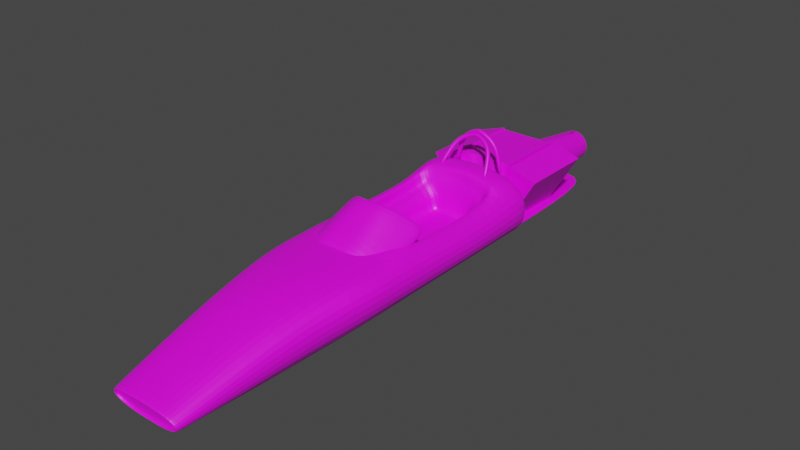 # Source: retro_openwheeler.blend  (saved by Blender 3.4.6; exported with 4.5.12 LTS)
import bpy
from mathutils import Matrix  # noqa: F401  (used for matrix-valued properties, if any)

bpy.ops.wm.read_factory_settings(use_empty=True)
scene = bpy.context.scene
scene.name = 'Scene'

# ---- collections
col_collection = bpy.data.collections.new('Collection'); scene.collection.children.link(col_collection)

# ---- images (referenced by path relative to the original .blend; pixels are not part of the script)
import os
ASSET_DIR = os.environ.get("B2B_ASSET_DIR", "")  # directory of the original .blend (textures are referenced by path, not embedded)
HERE = os.path.dirname(os.path.abspath(__file__))  # packed textures are extracted next to this script under _unpacked/

def load_image(name, relpath, width, height, colorspace="sRGB"):
    """Load a texture the original file referenced (path relative to the .blend, or extracted next to this script)."""
    p = next((c for c in (os.path.join(HERE, relpath), os.path.join(ASSET_DIR, relpath)) if relpath and os.path.exists(c)), "")
    if p:
        img = bpy.data.images.load(p, check_existing=True)
        img.name = name
    else:  # same state as the original file: an image datablock whose file is absent (Cycles renders it pink)
        img = bpy.data.images.new(name, width, height)
        img.source = "FILE"
        img.filepath = "//" + (relpath or name)
    img.colorspace_settings.name = colorspace
    return img
img_colorpalette8x8_png = load_image('colorpalette8x8.png', 'colorpalette8x8.png', 1024, 1024, 'sRGB')

# ---- materials (node trees are filled in below, after node groups)
mat_carbasenaterial = bpy.data.materials.new('CarBaseNaterial')
mat_carbasenaterial.use_transparent_shadow = False

# ---- node groups
ng_auto_smooth = bpy.data.node_groups.new('Auto Smooth', 'GeometryNodeTree')
_s = ng_auto_smooth.interface.new_socket(name='Geometry', in_out='OUTPUT', socket_type='NodeSocketGeometry')
_s = ng_auto_smooth.interface.new_socket(name='Geometry', in_out='INPUT', socket_type='NodeSocketGeometry')
_s = ng_auto_smooth.interface.new_socket(name='Angle', in_out='INPUT', socket_type='NodeSocketFloat')
_s.subtype = 'ANGLE'
_s.min_value = 0.0
_s.max_value = 3.142
ng_auto_smooth.is_modifier = True
_N = ng_auto_smooth.nodes; _L = ng_auto_smooth.links
n0 = _N.new('NodeGroupOutput'); n0.name = 'Group Output'; n0.location = (480, -100)
n1 = _N.new('NodeGroupInput'); n1.name = 'Group Input'; n1.location = (-420, -300)
n2 = _N.new('NodeGroupInput'); n2.name = 'Group Input.001'; n2.location = (-60, -100)
n3 = _N.new('GeometryNodeSetShadeSmooth'); n3.name = 'Set Shade Smooth'; n3.location = (120, -100)
n3.domain = 'EDGE'
n4 = _N.new('GeometryNodeSetShadeSmooth'); n4.name = 'Set Shade Smooth.001'; n4.location = (300, -100)
n5 = _N.new('GeometryNodeInputMeshEdgeAngle'); n5.name = 'Edge Angle'; n5.location = (-420, -220)
n6 = _N.new('GeometryNodeInputEdgeSmooth'); n6.name = 'Is Edge Smooth'; n6.location = (-60, -160)
n7 = _N.new('GeometryNodeInputShadeSmooth'); n7.name = 'Is Face Smooth'; n7.location = (-240, -340)
n8 = _N.new('FunctionNodeBooleanMath'); n8.name = 'Boolean Math'; n8.location = (-60, -220)
n9 = _N.new('FunctionNodeCompare'); n9.name = 'Compare'; n9.location = (-240, -180)
n9.operation = 'LESS_EQUAL'
_L.new(n5.outputs[0], n9.inputs[0])
_L.new(n4.outputs[0], n0.inputs[0])
_L.new(n1.outputs[1], n9.inputs[1])
_L.new(n9.outputs[0], n8.inputs[0])
_L.new(n7.outputs[0], n8.inputs[1])
_L.new(n2.outputs[0], n3.inputs[0])
_L.new(n6.outputs[0], n3.inputs[1])
_L.new(n3.outputs[0], n4.inputs[0])
_L.new(n8.outputs[0], n3.inputs[2])
n0.is_active_output = True

# ---- material node trees
mat_carbasenaterial.use_nodes = True; mat_carbasenaterial.node_tree.nodes.clear()
_N = mat_carbasenaterial.node_tree.nodes; _L = mat_carbasenaterial.node_tree.links
n0 = _N.new('ShaderNodeBsdfPrincipled'); n0.name = 'Principled BSDF'; n0.location = (10, 300)
n0.distribution = 'GGX'
n0.subsurface_method = 'BURLEY'
n0.inputs[3].default_value = 1.45
n0.inputs[27].default_value = (0.0, 0.0, 0.0, 1.0)
n0.inputs[28].default_value = 1.0
n1 = _N.new('ShaderNodeOutputMaterial'); n1.name = 'Material Output'; n1.location = (300, 300)
n2 = _N.new('ShaderNodeTexImage'); n2.name = 'Image Texture'; n2.location = (-441, 203)
n2.image = img_colorpalette8x8_png
n2.interpolation = 'Closest'
_L.new(n0.outputs[0], n1.inputs[0])
_L.new(n2.outputs[0], n0.inputs[0])
n1.is_active_output = True

# ---- world
world_world = bpy.data.worlds.new('World'); scene.world = world_world
world_world.use_nodes = True; world_world.node_tree.nodes.clear()
_N = world_world.node_tree.nodes; _L = world_world.node_tree.links
n0 = _N.new('ShaderNodeOutputWorld'); n0.name = 'World Output'; n0.location = (300, 300)
n1 = _N.new('ShaderNodeBackground'); n1.name = 'Background'; n1.location = (10, 300)
n1.inputs[0].default_value = (0.05088, 0.05088, 0.05088, 1.0)
_L.new(n1.outputs[0], n0.inputs[0])
n0.is_active_output = True
world_world.color = (0.05088, 0.05088, 0.05088)
world_world.use_sun_shadow = False
world_world.sun_shadow_jitter_overblur = 0.0

# ---- meshes
me_cube_001 = bpy.data.meshes.new('Cube.001')
me_cube_001.from_pydata([(0.09217, -0.09217, 0.009493), (0.09217, -0.09217, 0.05666), (0.09217, 0.1026, 0.1119), (0.09217, 0.09563, 0.159), (0.0, 0.09217, 0.1119), (0.0, 0.09217, 0.159), (0.0, -0.09217, 0.009493), (0.0, -0.09217, 0.05666), (0.1881, 0.1398, 0.1323), (0.1818, 0.1543, 0.08556), (0.1818, -0.08054, -0.01682), (0.1881, -0.08569, 0.02993), (0.3015, 0.2243, 0.04306), (0.2742, 0.2177, 0.01586), (0.2521, -0.06029, -0.06593), (0.2845, -0.04912, -0.04348), (0.3716, 0.2764, -0.02212), (0.3653, 0.2764, -0.06887), (0.3653, 0.00387, -0.1713), (0.3716, 0.00387, -0.1245), (0.1145, -0.3415, -0.07215), (0.1145, -0.3415, -0.1193), (0.0, -0.3415, -0.1193), (0.0, -0.3415, -0.07215), (0.2104, -0.335, -0.09888), (0.2042, -0.3298, -0.1456), (0.2807, -0.3143, -0.148), (0.2744, -0.3096, -0.1947), (0.3702, -0.2907, -0.2004), (0.3639, -0.2907, -0.2472)], [], [(4, 5, 3, 2), (0, 2, 9, 10), (4, 2, 0, 6), (18, 19, 28, 29), (3, 5, 7, 1), (10, 9, 13, 14), (3, 1, 11, 8), (2, 3, 8, 9), (1, 7, 23, 20), (12, 15, 19, 16), (8, 11, 15, 12), (9, 8, 12, 13), (0, 10, 25, 21), (17, 16, 19, 18), (13, 12, 16, 17), (15, 11, 24, 26), (14, 13, 17, 18), (21, 20, 23, 22), (20, 21, 25, 24), (24, 25, 27, 26), (26, 27, 29, 28), (14, 18, 29, 27), (11, 1, 20, 24), (10, 14, 27, 25), (19, 15, 26, 28), (6, 0, 21, 22)])
_uv = me_cube_001.uv_layers.new(name='UVMap')
_uv.uv.foreach_set('vector', [0.5386, 0.6496, 0.5792, 0.6496, 0.5792, 0.6698, 0.5386, 0.6698, 0.5386, 0.7104, 0.5386, 0.6698, 0.5386, 0.6698, 0.5386, 0.7104, 0.5184, 0.6698, 0.5386, 0.6698, 0.5386, 0.7104, 0.5184, 0.7104, 0.5386, 0.7104, 0.5792, 0.7104, 0.5792, 0.7104, 0.5386, 0.7104, 0.5792, 0.6698, 0.5995, 0.6698, 0.5995, 0.7104, 0.5792, 0.7104, 0.5386, 0.7104, 0.5386, 0.6698, 0.5386, 0.6698, 0.5386, 0.7104, 0.5792, 0.6698, 0.5792, 0.7104, 0.5792, 0.7104, 0.5792, 0.6698, 0.5386, 0.6698, 0.5792, 0.6698, 0.5792, 0.6698, 0.5386, 0.6698, 0.5792, 0.7104, 0.5995, 0.7104, 0.5995, 0.7104, 0.5792, 0.7104, 0.5792, 0.6698, 0.5792, 0.7104, 0.5792, 0.7104, 0.5792, 0.6698, 0.5792, 0.6698, 0.5792, 0.7104, 0.5792, 0.7104, 0.5792, 0.6698, 0.5386, 0.6698, 0.5792, 0.6698, 0.5792, 0.6698, 0.5386, 0.6698, 0.5386, 0.7104, 0.5386, 0.7104, 0.5386, 0.7104, 0.5386, 0.7104, 0.5386, 0.6698, 0.5792, 0.6698, 0.5792, 0.7104, 0.5386, 0.7104, 0.5386, 0.6698, 0.5792, 0.6698, 0.5792, 0.6698, 0.5386, 0.6698, 0.5792, 0.7104, 0.5792, 0.7104, 0.5792, 0.7104, 0.5792, 0.7104, 0.5386, 0.7104, 0.5386, 0.6698, 0.5386, 0.6698, 0.5386, 0.7104, 0.5386, 0.7104, 0.5792, 0.7104, 0.5792, 0.7307, 0.5386, 0.7307, 0.5792, 0.7104, 0.5386, 0.7104, 0.5386, 0.7104, 0.5792, 0.7104, 0.5792, 0.7104, 0.5386, 0.7104, 0.5386, 0.7104, 0.5792, 0.7104, 0.5792, 0.7104, 0.5386, 0.7104, 0.5386, 0.7104, 0.5792, 0.7104, 0.5386, 0.7104, 0.5386, 0.7104, 0.5386, 0.7104, 0.5386, 0.7104, 0.5792, 0.7104, 0.5792, 0.7104, 0.5792, 0.7104, 0.5792, 0.7104, 0.5386, 0.7104, 0.5386, 0.7104, 0.5386, 0.7104, 0.5386, 0.7104, 0.5792, 0.7104, 0.5792, 0.7104, 0.5792, 0.7104, 0.5792, 0.7104, 0.5184, 0.7104, 0.5386, 0.7104, 0.5386, 0.7104, 0.5184, 0.7104])
me_cube_001.materials.append(mat_carbasenaterial)
me_cube_001.use_remesh_fix_poles = True
me_cube_001.use_remesh_preserve_attributes = False
me_cube_001.update()
me_cube_069 = bpy.data.meshes.new('Cube.069')
me_cube_069.from_pydata([(0.2236, -0.2528, 0.5045), (0.2236, 0.3989, 0.5045), (0.1998, -0.2528, -0.01581), (0.4591, -0.2528, 0.4263), (0.1998, 0.3989, -0.01581), (0.4591, 0.3989, 0.4263), (0.0, -0.2528, 0.06287), (0.0, 0.3989, 0.06287), (-0.03639, -0.218, 0.005484), (-0.03639, -0.218, 0.501), (-0.03639, 0.3763, 0.005484), (-0.03639, 0.3763, 0.501), (0.189, -0.218, 0.005484), (0.189, -0.218, 0.501), (0.189, 0.3763, 0.005484), (0.189, 0.3763, 0.501), (-0.03639, 0.368, -0.007319), (-0.03639, 1.166, 0.0419), (0.004878, 0.368, -0.003254), (-0.01127, 1.166, 0.04437), (0.04456, 0.3679, 0.008785), (0.01289, 1.166, 0.0517), (0.08114, 0.3677, 0.02833), (0.03516, 1.166, 0.0636), (0.1132, 0.3675, 0.05464), (0.05467, 1.165, 0.07962), (0.1395, 0.3672, 0.0867), (0.07069, 1.165, 0.09914), (0.1591, 0.3668, 0.1233), (0.08259, 1.165, 0.1214), (0.1711, 0.3665, 0.163), (0.08992, 1.165, 0.1456), (0.1752, 0.3661, 0.2042), (0.09239, 1.165, 0.1707), (0.1711, 0.3657, 0.2455), (0.08992, 1.164, 0.1958), (0.1591, 0.3654, 0.2852), (0.08259, 1.164, 0.22), (0.1395, 0.365, 0.3218), (0.07069, 1.164, 0.2422), (0.1132, 0.3647, 0.3538), (0.05467, 1.164, 0.2618), (0.08114, 0.3645, 0.3801), (0.03516, 1.164, 0.2778), (0.04456, 0.3643, 0.3997), (0.01289, 1.163, 0.2897), (0.004878, 0.3642, 0.4117), (-0.01127, 1.163, 0.297), (-0.03639, 0.3642, 0.4158), (-0.03639, 1.163, 0.2995), (-0.07767, 0.3642, 0.4117), (-0.06152, 1.163, 0.297), (-0.1174, 0.3643, 0.3997), (-0.08568, 1.163, 0.2897), (-0.1539, 0.3645, 0.3801), (-0.1079, 1.164, 0.2778), (-0.186, 0.3647, 0.3538), (-0.1275, 1.164, 0.2618), (-0.2123, 0.365, 0.3218), (-0.1435, 1.164, 0.2422), (-0.2318, 0.3654, 0.2852), (-0.1554, 1.164, 0.22), (-0.2439, 0.3657, 0.2455), (-0.1627, 1.164, 0.1958), (-0.2479, 0.3661, 0.2042), (-0.1652, 1.165, 0.1707), (-0.2439, 0.3665, 0.163), (-0.1627, 1.165, 0.1456), (-0.2318, 0.3668, 0.1233), (-0.1554, 1.165, 0.1214), (-0.2123, 0.3672, 0.0867), (-0.1435, 1.165, 0.09914), (-0.186, 0.3675, 0.05464), (-0.1275, 1.165, 0.07962), (-0.1539, 0.3677, 0.02833), (-0.1079, 1.166, 0.0636), (-0.1174, 0.3679, 0.008785), (-0.08568, 1.166, 0.0517), (-0.07767, 0.368, -0.003254), (-0.06152, 1.166, 0.04437)], [], [(6, 0, 1, 7), (7, 1, 5, 4), (4, 5, 3, 2), (7, 4, 2, 6), (5, 1, 0, 3), (2, 3, 0, 6), (8, 9, 11, 10), (10, 11, 15, 14), (14, 15, 13, 12), (12, 13, 9, 8), (10, 14, 12, 8), (15, 11, 9, 13), (16, 17, 19, 18), (18, 19, 21, 20), (20, 21, 23, 22), (22, 23, 25, 24), (24, 25, 27, 26), (26, 27, 29, 28), (28, 29, 31, 30), (30, 31, 33, 32), (32, 33, 35, 34), (34, 35, 37, 36), (36, 37, 39, 38), (38, 39, 41, 40), (40, 41, 43, 42), (42, 43, 45, 44), (44, 45, 47, 46), (46, 47, 49, 48), (48, 49, 51, 50), (50, 51, 53, 52), (52, 53, 55, 54), (54, 55, 57, 56), (56, 57, 59, 58), (58, 59, 61, 60), (60, 61, 63, 62), (62, 63, 65, 64), (64, 65, 67, 66), (66, 67, 69, 68), (68, 69, 71, 70), (70, 71, 73, 72), (72, 73, 75, 74), (74, 75, 77, 76), (19, 17, 79, 77, 75, 73, 71, 69, 67, 65, 63, 61, 59, 57, 55, 53, 51, 49, 47, 45, 43, 41, 39, 37, 35, 33, 31, 29, 27, 25, 23, 21), (76, 77, 79, 78), (78, 79, 17, 16), (16, 18, 20, 22, 24, 26, 28, 30, 32, 34, 36, 38, 40, 42, 44, 46, 48, 50, 52, 54, 56, 58, 60, 62, 64, 66, 68, 70, 72, 74, 76, 78)])
me_cube_069.polygons.foreach_set('use_smooth', [1, 1, 1, 1, 1, 1, 1, 1, 1, 1, 1, 1, 0, 0, 0, 0, 0, 0, 0, 0, 0, 0, 0, 0, 0, 0, 0, 0, 0, 0, 0, 0, 0, 0, 0, 0, 0, 0, 0, 0, 0, 0, 0, 0, 0, 0])
_uv = me_cube_069.uv_layers.new(name='UVMap')
_uv.uv.foreach_set('vector', [0.9249, 0.3949, 0.9479, 0.3949, 0.9477, 0.4209, 0.9249, 0.4193, 0.9249, 0.4193, 0.9477, 0.4209, 0.9477, 0.4434, 0.9234, 0.4434, 0.9234, 0.4434, 0.9477, 0.4434, 0.9477, 0.4677, 0.9234, 0.4677, 0.9008, 0.4434, 0.9234, 0.4434, 0.9234, 0.4677, 0.9008, 0.4677, 0.9477, 0.4434, 0.9702, 0.4434, 0.9702, 0.4677, 0.9477, 0.4677, 0.9234, 0.4677, 0.9477, 0.4677, 0.9477, 0.4902, 0.9234, 0.4903, 0.9234, 0.3949, 0.9477, 0.3949, 0.9477, 0.4192, 0.9234, 0.4192, 0.9234, 0.4192, 0.9477, 0.4192, 0.9477, 0.4434, 0.9234, 0.4434, 0.9234, 0.4434, 0.9477, 0.4434, 0.9477, 0.4677, 0.9234, 0.4677, 0.9234, 0.4677, 0.9477, 0.4677, 0.9477, 0.4919, 0.9234, 0.4919, 0.8992, 0.4434, 0.9234, 0.4434, 0.9234, 0.4677, 0.8992, 0.4677, 0.9477, 0.4434, 0.9719, 0.4434, 0.9719, 0.4677, 0.9477, 0.4677, 0.2403, 0.3131, 0.2403, 0.3659, 0.237, 0.3659, 0.237, 0.3131, 0.237, 0.3131, 0.237, 0.3659, 0.2337, 0.3659, 0.2337, 0.3131, 0.2337, 0.3131, 0.2337, 0.3659, 0.2304, 0.3659, 0.2304, 0.3131, 0.2304, 0.3131, 0.2304, 0.3659, 0.2271, 0.3659, 0.2271, 0.3131, 0.2271, 0.3131, 0.2271, 0.3659, 0.2238, 0.3659, 0.2238, 0.3131, 0.2238, 0.3131, 0.2238, 0.3659, 0.2205, 0.3659, 0.2205, 0.3131, 0.2205, 0.3131, 0.2205, 0.3659, 0.2172, 0.3659, 0.2172, 0.3131, 0.2172, 0.3131, 0.2172, 0.3659, 0.2139, 0.3659, 0.2139, 0.3131, 0.2139, 0.3131, 0.2139, 0.3659, 0.2106, 0.3659, 0.2106, 0.3131, 0.2106, 0.3131, 0.2106, 0.3659, 0.2073, 0.3659, 0.2073, 0.3131, 0.2073, 0.3131, 0.2073, 0.3659, 0.204, 0.3659, 0.204, 0.3131, 0.204, 0.3131, 0.204, 0.3659, 0.2007, 0.3659, 0.2007, 0.3131, 0.2007, 0.3131, 0.2007, 0.3659, 0.1974, 0.3659, 0.1974, 0.3131, 0.1974, 0.3131, 0.1974, 0.3659, 0.1941, 0.3659, 0.1941, 0.3131, 0.1941, 0.3131, 0.1941, 0.3659, 0.1908, 0.3659, 0.1908, 0.3131, 0.1908, 0.3131, 0.1908, 0.3659, 0.1875, 0.3659, 0.1875, 0.3131, 0.1875, 0.3131, 0.1875, 0.3659, 0.1842, 0.3659, 0.1842, 0.3131, 0.1842, 0.3131, 0.1842, 0.3659, 0.1809, 0.3659, 0.1809, 0.3131, 0.1809, 0.3131, 0.1809, 0.3659, 0.1776, 0.3659, 0.1776, 0.3131, 0.1776, 0.3131, 0.1776, 0.3659, 0.1743, 0.3659, 0.1743, 0.3131, 0.1743, 0.3131, 0.1743, 0.3659, 0.171, 0.3659, 0.171, 0.3131, 0.171, 0.3131, 0.171, 0.3659, 0.1677, 0.3659, 0.1677, 0.3131, 0.1677, 0.3131, 0.1677, 0.3659, 0.1644, 0.3659, 0.1644, 0.3131, 0.1644, 0.3131, 0.1644, 0.3659, 0.1611, 0.3659, 0.1611, 0.3131, 0.1611, 0.3131, 0.1611, 0.3659, 0.1578, 0.3659, 0.1578, 0.3131, 0.1578, 0.3131, 0.1578, 0.3659, 0.1545, 0.3659, 0.1545, 0.3131, 0.1545, 0.3131, 0.1545, 0.3659, 0.1512, 0.3659, 0.1512, 0.3131, 0.1512, 0.3131, 0.1512, 0.3659, 0.1479, 0.3659, 0.1479, 0.3131, 0.1479, 0.3131, 0.1479, 0.3659, 0.1446, 0.3659, 0.1446, 0.3131, 0.1446, 0.3131, 0.1446, 0.3659, 0.1413, 0.3659, 0.1413, 0.3131, 0.166, 0.3115, 0.1611, 0.312, 0.1561, 0.3115, 0.1514, 0.3101, 0.147, 0.3077, 0.1432, 0.3046, 0.14, 0.3007, 0.1377, 0.2964, 0.1362, 0.2916, 0.1357, 0.2867, 0.1362, 0.2817, 0.1377, 0.277, 0.14, 0.2726, 0.1432, 0.2687, 0.147, 0.2656, 0.1514, 0.2632, 0.1561, 0.2618, 0.1611, 0.2613, 0.166, 0.2618, 0.1708, 0.2632, 0.1752, 0.2656, 0.179, 0.2687, 0.1822, 0.2726, 0.1845, 0.277, 0.186, 0.2817, 0.1864, 0.2867, 0.186, 0.2916, 0.1845, 0.2964, 0.1822, 0.3007, 0.179, 0.3046, 0.1752, 0.3077, 0.1708, 0.3101, 0.1413, 0.3131, 0.1413, 0.3659, 0.138, 0.3659, 0.138, 0.3131, 0.138, 0.3131, 0.138, 0.3659, 0.1347, 0.3659, 0.1347, 0.3131, 0.2139, 0.312, 0.2189, 0.3115, 0.2236, 0.3101, 0.228, 0.3077, 0.2318, 0.3046, 0.235, 0.3007, 0.2373, 0.2964, 0.2388, 0.2916, 0.2393, 0.2867, 0.2388, 0.2817, 0.2373, 0.277, 0.235, 0.2726, 0.2318, 0.2687, 0.228, 0.2656, 0.2236, 0.2632, 0.2189, 0.2618, 0.2139, 0.2613, 0.209, 0.2618, 0.2042, 0.2632, 0.1998, 0.2656, 0.196, 0.2687, 0.1928, 0.2726, 0.1905, 0.277, 0.189, 0.2817, 0.1886, 0.2867, 0.189, 0.2916, 0.1905, 0.2964, 0.1928, 0.3007, 0.196, 0.3046, 0.1998, 0.3077, 0.2042, 0.3101, 0.209, 0.3115])
me_cube_069.materials.append(mat_carbasenaterial)
me_cube_069.update()
me_cube_068 = bpy.data.meshes.new('Cube.068')
me_cube_068.from_pydata([(0.0, 1.513, -0.2989), (0.0, 1.513, 0.3329), (0.0, -1.933, -0.2943), (0.0, -1.987, -0.108), (0.0, -0.4301, -0.3207), (0.0, 1.246, 0.3329), (0.0, 1.291, -0.2989), (0.159, -1.951, -0.2785), (0.2169, -1.99, -0.1347), (0.2567, 1.513, -0.2989), (0.3432, 1.513, 0.3048), (0.4954, 1.513, 0.1585), (0.5071, 1.513, -0.1044), (0.2869, -1.963, -0.2343), (0.2882, -1.979, -0.1764), (0.2567, -0.4301, -0.3207), (0.5071, -0.4301, -0.1044), (0.4954, -0.4308, 0.1368), (0.2567, 1.291, -0.2989), (0.3432, 1.246, 0.3048), (0.5071, 1.291, -0.1044), (0.4954, 1.291, 0.1585), (0.3065, -1.953, -0.2383), (0.304, -1.974, -0.1684), (0.2222, -1.985, -0.1237), (0.1572, -1.933, -0.2943), (0.0, -1.951, -0.2785), (0.0, -1.993, -0.1255), (0.0, -1.956, -0.1179), (0.0, -1.914, -0.271), (0.2869, -1.927, -0.2268), (0.2882, -1.943, -0.1688), (0.2169, -1.954, -0.1272), (0.159, -1.914, -0.271), (0.0, 2.851, -0.2465), (0.0, 2.857, -0.2633), (0.2567, 2.857, -0.2633), (0.3432, 2.857, -0.2352), (0.0, 1.08, -0.2989), (0.3432, 1.08, 0.1896), (0.4954, 1.08, 0.1038), (0.5071, 1.08, -0.1044), (0.2567, 1.08, -0.2989), (0.0, -1.961, -0.09609), (0.0, -1.902, -0.302), (0.2256, -1.959, -0.1149), (0.313, -1.949, -0.1612), (0.3178, -1.926, -0.2379), (0.1575, -1.902, -0.302), (0.3316, 1.099, 0.08178), (0.2577, 1.181, 0.2035), (0.0, -0.2894, 0.1361), (0.0, 1.225, 0.2417), (0.2879, -1.216, -0.2133), (0.0, -1.215, -0.2133), (0.3163, -1.262, -0.006414), (0.0, -1.261, 0.0255), (0.2958, -0.8916, 0.1679), (0.4308, -0.8765, -0.1439), (0.2167, -0.8667, -0.3532), (0.0, -0.8924, 0.1992), (0.0, -0.8667, -0.3532), (0.4219, -0.886, 0.08048), (0.0, -1.398, 0.08281), (0.0, -1.356, -0.3537), (0.3704, -1.389, -0.02205), (0.2626, -1.397, 0.05429), (0.3773, -1.373, -0.1956), (0.1887, -1.356, -0.3537), (0.3819, 1.513, -0.2017), (0.0, 1.524, -0.1975), (0.0, 1.522, -0.1111), (0.3746, 1.513, -0.1064), (0.0, 1.554, -0.1986), (0.381, 1.543, -0.2024), (0.2567, 1.543, -0.2981), (0.0, 1.543, -0.2981), (0.3271, -0.3952, 0.1953), (0.2567, 0.07001, -0.312), (0.4954, 0.07499, 0.1234), (0.5071, 0.07512, -0.1044), (0.0, -0.3607, 0.2265), (0.0, -0.1585, 0.2224), (0.3432, 1.246, 0.3048), (0.0, 0.3032, -0.2133), (0.3032, 0.3538, -0.2133), (0.3388, 1.087, 0.1489), (0.0, 0.05665, 0.2866), (0.0, -0.003004, 0.2294), (0.0, 0.06258, -0.3121), (0.0, 0.1029, 0.3308), (0.2977, 0.1381, 0.2421), (0.2942, 0.1553, 0.1917), (0.3432, 0.137, 0.2063), (0.3496, 0.07636, 0.2017), (0.3025, 0.1387, 0.1211), (0.3316, 0.1556, 0.07872), (0.3279, 0.1367, 0.04079), (0.319, 0.04432, 0.04875), (0.3067, 0.06154, 0.08343), (0.3085, 0.03752, -0.2319), (0.3374, 0.1586, 0.1424), (0.5071, 0.3881, -0.1044), (0.0, 0.366, -0.3082), (0.3374, 0.3674, 0.1409), (0.3432, 0.3757, 0.2021), (0.4954, 0.3699, 0.1177), (0.3316, 0.3591, 0.07938), (0.2567, 0.3853, -0.3079), (0.0, 0.07141, 0.2523), (0.0, 0.1335, -0.2319), (0.3064, -0.08755, -0.23), (0.0, -0.01996, -0.2298), (0.336, -0.1285, 0.2019), (0.4954, -0.1219, 0.1286), (0.0, -0.1582, -0.3159), (0.5071, -0.1329, -0.1044), (0.2567, -0.1305, -0.3155), (0.0, 0.1108, 0.2898), (0.3032, 0.07375, 0.2156), (0.2253, 1.163, 0.1732), (0.2656, 0.3538, -0.1674), (0.0, 1.206, 0.2136), (0.2724, 1.096, 0.08632), (0.0, 0.3032, -0.1539), (0.2724, 0.3591, 0.08509), (0.1508, 1.15, 0.0791), (0.152, 1.135, -0.04375), (0.2079, 1.107, -0.09672), (0.0, 1.137, -0.007726), (0.0, 1.099, -0.06617), (0.2049, 0.3541, -0.09312), (0.0, 1.163, 0.09864), (0.2117, 1.093, 0.04127), (0.0, 0.3035, -0.0581), (0.2255, 0.358, 0.04572), (0.0, 1.234, 0.2753), (0.2944, 1.196, 0.2553), (0.1737, 1.246, 0.3186), (0.1685, 1.212, 0.2638), (0.161, 1.175, 0.1847), (0.1641, 1.197, 0.2174), (0.1769, 1.513, 0.3184), (0.1166, 1.433, 0.4953), (0.1264, 1.434, 0.507), (0.2154, 1.279, 0.2708), (0.1758, 1.392, 0.4356), (0.2296, 1.274, 0.2741), (0.1889, 1.39, 0.4435), (0.2354, 1.262, 0.2821), (0.1943, 1.38, 0.4533), (0.2296, 1.251, 0.2901), (0.1889, 1.367, 0.4595), (0.2154, 1.246, 0.2934), (0.1758, 1.359, 0.4583), (0.2013, 1.251, 0.2901), (0.1628, 1.361, 0.4505), (0.1954, 1.262, 0.2821), (0.1574, 1.371, 0.4406), (0.2013, 1.274, 0.2741), (0.1628, 1.384, 0.4344), (0.1305, 1.425, 0.5185), (0.1264, 1.411, 0.523), (0.1166, 1.4, 0.518), (0.1068, 1.399, 0.5063), (0.1027, 1.408, 0.4948), (0.1068, 1.422, 0.4902), (0.0384, 1.457, 0.5299), (0.03547, 1.444, 0.5219), (0.03425, 1.429, 0.5251), (0.03547, 1.421, 0.5379), (0.0384, 1.424, 0.5526), (0.04133, 1.437, 0.5607), (0.04254, 1.451, 0.5574), (0.04133, 1.46, 0.5447), (0.0, 1.46, 0.5353), (0.0, 1.447, 0.5273), (0.0, 1.432, 0.5305), (0.0, 1.424, 0.5433), (0.0, 1.427, 0.558), (0.0, 1.439, 0.5661), (0.0, 1.454, 0.5628), (0.0, 1.463, 0.5501), (0.1166, 1.504, 0.5149), (0.1264, 1.498, 0.525), (0.2154, 1.508, 0.2425), (0.1758, 1.505, 0.4425), (0.2296, 1.502, 0.2424), (0.1889, 1.499, 0.4479), (0.2354, 1.488, 0.2422), (0.1943, 1.485, 0.4499), (0.2296, 1.474, 0.2419), (0.1889, 1.471, 0.4474), (0.2154, 1.468, 0.2418), (0.1758, 1.465, 0.4418), (0.2013, 1.474, 0.2419), (0.1628, 1.471, 0.4364), (0.1954, 1.488, 0.2422), (0.1574, 1.485, 0.4344), (0.2013, 1.502, 0.2424), (0.1628, 1.499, 0.4369), (0.1305, 1.483, 0.5289), (0.1264, 1.469, 0.5245), (0.1166, 1.464, 0.5142), (0.1068, 1.47, 0.5041), (0.1027, 1.484, 0.5002), (0.1068, 1.498, 0.5046), (0.0384, 1.503, 0.5569), (0.03547, 1.497, 0.543), (0.03425, 1.483, 0.537), (0.03547, 1.469, 0.5425), (0.0384, 1.463, 0.5562), (0.04133, 1.468, 0.5701), (0.04254, 1.482, 0.5761), (0.04133, 1.497, 0.5706), (0.0, 1.502, 0.563), (0.0, 1.496, 0.5491), (0.0, 1.482, 0.5431), (0.0, 1.468, 0.5486), (0.0, 1.462, 0.5623), (0.0, 1.468, 0.5762), (0.0, 1.482, 0.5822), (0.0, 1.496, 0.5767)], [], [(8, 14, 23, 24), (49, 107, 104, 86), (77, 57, 62, 17), (19, 10, 142, 138), (25, 48, 47, 22), (44, 48, 25, 2), (57, 66, 65, 62), (38, 42, 108, 103), (45, 24, 23, 46), (27, 8, 24, 3), (7, 25, 22, 13), (0, 9, 18, 6), (34, 37, 36, 35), (68, 67, 47, 48), (65, 67, 58, 62), (98, 111, 53, 55), (22, 47, 46, 23), (15, 16, 58, 59), (14, 13, 22, 23), (17, 16, 116, 114), (8, 27, 28, 32), (8, 32, 31, 14), (18, 20, 41, 42), (7, 26, 2, 25), (7, 13, 30, 33), (56, 55, 53, 54), (33, 30, 31, 32, 28, 29), (84, 85, 121, 124), (26, 7, 33, 29), (62, 58, 16, 17), (73, 74, 37, 34), (21, 20, 12, 11), (10, 19, 21, 11), (50, 141, 140, 120), (6, 18, 42, 38), (49, 50, 120, 123), (66, 63, 43, 45), (13, 14, 31, 30), (95, 99, 88, 109), (64, 68, 48, 44), (19, 138, 139, 137, 83), (39, 83, 137, 86), (85, 84, 110, 100), (58, 67, 68, 59), (4, 15, 59, 61), (21, 19, 83, 39, 40), (57, 60, 63, 66), (21, 40, 41, 20), (61, 59, 68, 64), (65, 66, 45, 46), (69, 70, 71, 72), (65, 46, 47, 67), (24, 45, 43, 3), (11, 12, 72, 10), (74, 75, 36, 37), (75, 76, 35, 36), (72, 71, 142, 10), (72, 12, 69), (9, 0, 76, 75), (69, 9, 75, 74), (70, 69, 74, 73), (18, 9, 69, 12, 20), (82, 113, 119, 87), (78, 80, 116, 117), (80, 78, 108, 102), (79, 80, 102, 106), (101, 96, 95, 92), (107, 49, 123, 125), (93, 101, 92, 91), (93, 91, 119, 94), (89, 78, 117, 115), (113, 82, 81, 77), (97, 96, 107, 85), (99, 51, 88), (86, 104, 105, 39), (79, 94, 113, 114), (96, 97, 98, 99), (39, 105, 106, 40), (95, 96, 99), (103, 108, 78, 89), (104, 107, 96, 101), (85, 107, 125, 121), (102, 108, 42, 41), (105, 104, 101, 93), (106, 102, 41, 40), (106, 105, 93, 94, 79), (100, 110, 112, 111), (100, 97, 85), (111, 98, 97, 100), (111, 112, 54, 53), (114, 113, 77, 17), (114, 116, 80, 79), (117, 116, 16, 15), (115, 117, 15, 4), (77, 81, 60, 57), (56, 51, 99, 98, 55), (90, 91, 92, 118), (118, 92, 95, 109), (119, 113, 94), (119, 91, 90, 87), (123, 120, 126, 133), (125, 123, 133, 135), (120, 140, 126), (124, 121, 131, 134), (121, 125, 135, 131), (126, 132, 129, 127), (133, 126, 127, 128), (127, 129, 130, 128), (128, 130, 134, 131), (131, 135, 133, 128), (137, 139, 141, 50), (86, 137, 50, 49), (126, 140, 122, 132), (141, 139, 136, 52), (140, 141, 52, 122), (139, 138, 5, 136), (142, 71, 1), (138, 142, 1, 5), (163, 162, 172, 171), (152, 150, 161, 162), (145, 146, 148, 147), (162, 161, 173, 172), (148, 146, 143, 144), (147, 148, 150, 149), (164, 163, 171, 170), (158, 156, 164, 165), (149, 150, 152, 151), (166, 165, 169, 168), (150, 148, 144, 161), (151, 152, 154, 153), (161, 144, 174, 173), (156, 154, 163, 164), (153, 154, 156, 155), (172, 173, 181, 180), (146, 160, 166, 143), (155, 156, 158, 157), (154, 152, 162, 163), (165, 164, 170, 169), (157, 158, 160, 159), (144, 143, 167, 174), (160, 158, 165, 166), (159, 160, 146, 145), (145, 147, 149, 151, 153, 155, 157, 159), (143, 166, 168, 167), (182, 175, 176, 177, 178, 179, 180, 181), (170, 171, 179, 178), (168, 169, 177, 176), (173, 174, 182, 181), (171, 172, 180, 179), (169, 170, 178, 177), (167, 168, 176, 175), (174, 167, 175, 182), (203, 202, 212, 211), (192, 190, 201, 202), (185, 186, 188, 187), (202, 201, 213, 212), (188, 186, 183, 184), (187, 188, 190, 189), (204, 203, 211, 210), (198, 196, 204, 205), (189, 190, 192, 191), (206, 205, 209, 208), (190, 188, 184, 201), (191, 192, 194, 193), (201, 184, 214, 213), (196, 194, 203, 204), (193, 194, 196, 195), (212, 213, 221, 220), (186, 200, 206, 183), (195, 196, 198, 197), (194, 192, 202, 203), (205, 204, 210, 209), (197, 198, 200, 199), (184, 183, 207, 214), (200, 198, 205, 206), (199, 200, 186, 185), (185, 187, 189, 191, 193, 195, 197, 199), (183, 206, 208, 207), (222, 215, 216, 217, 218, 219, 220, 221), (210, 211, 219, 218), (208, 209, 217, 216), (213, 214, 222, 221), (211, 212, 220, 219), (209, 210, 218, 217), (207, 208, 216, 215), (214, 207, 215, 222)])
_uv = me_cube_068.uv_layers.new(name='UVMap')
_uv.uv.foreach_set('vector', [0.9576, 0.8397, 0.9474, 0.8374, 0.9525, 0.8361, 0.9592, 0.8398, 0.9641, 0.8175, 0.9643, 0.818, 0.9642, 0.818, 0.9641, 0.8175, 0.9647, 0.8206, 0.9657, 0.8252, 0.9524, 0.8252, 0.9499, 0.8186, 0.9641, 0.7944, 0.9641, 0.7898, 0.9751, 0.7898, 0.9753, 0.7944, 0.9057, 0.8352, 0.9054, 0.8348, 0.9375, 0.8348, 0.9361, 0.8358, 0.896, 0.8348, 0.9054, 0.8348, 0.9057, 0.8352, 0.896, 0.8351, 0.9657, 0.8252, 0.9668, 0.8297, 0.9542, 0.8298, 0.9524, 0.8252, 0.896, 0.8175, 0.9114, 0.8175, 0.9114, 0.818, 0.896, 0.818, 0.968, 0.8348, 0.968, 0.8351, 0.9525, 0.8361, 0.9561, 0.8349, 0.9598, 0.8579, 0.9576, 0.8397, 0.9592, 0.8398, 0.9621, 0.8579, 0.9229, 0.8493, 0.9194, 0.8487, 0.9361, 0.8358, 0.9334, 0.8374, 0.896, 0.7898, 0.9114, 0.7898, 0.9114, 0.7944, 0.896, 0.7944, 0.9211, 0.7671, 0.9206, 0.7879, 0.9187, 0.7825, 0.9187, 0.7671, 0.9073, 0.8297, 0.9367, 0.8297, 0.9375, 0.8348, 0.9054, 0.8348, 0.9542, 0.8298, 0.9367, 0.8297, 0.9359, 0.8252, 0.9524, 0.8252, 0.9643, 0.8182, 0.9641, 0.8184, 0.9641, 0.8186, 0.9641, 0.8186, 0.9361, 0.8358, 0.9375, 0.8348, 0.9561, 0.8349, 0.9525, 0.8361, 0.9114, 0.8186, 0.9347, 0.8186, 0.9359, 0.8252, 0.909, 0.8252, 0.9474, 0.8374, 0.9334, 0.8374, 0.9361, 0.8358, 0.9525, 0.8361, 0.9499, 0.8186, 0.9347, 0.8186, 0.9347, 0.8184, 0.9499, 0.8184, 0.9576, 0.8397, 0.9598, 0.8579, 0.9598, 0.8579, 0.9576, 0.8397, 0.9576, 0.8397, 0.9576, 0.8397, 0.9474, 0.8374, 0.9474, 0.8374, 0.9114, 0.7944, 0.9347, 0.7944, 0.9347, 0.8175, 0.9114, 0.8175, 0.9229, 0.8493, 0.923, 0.8579, 0.9193, 0.8579, 0.9194, 0.8487, 0.9229, 0.8493, 0.9334, 0.8374, 0.9334, 0.8374, 0.9229, 0.8493, 0.9869, 0.8186, 0.9641, 0.8186, 0.9641, 0.8186, 0.9869, 0.8184, 0.9229, 0.8493, 0.9334, 0.8374, 0.9474, 0.8374, 0.9576, 0.8397, 0.9598, 0.8579, 0.923, 0.8579, 0.3247, 0.3272, 0.302, 0.328, 0.302, 0.328, 0.3247, 0.3272, 0.923, 0.8579, 0.9229, 0.8493, 0.9229, 0.8493, 0.923, 0.8579, 0.9524, 0.8252, 0.9359, 0.8252, 0.9347, 0.8186, 0.9499, 0.8186, 0.9252, 0.7671, 0.9242, 0.7895, 0.9194, 0.7891, 0.9233, 0.7672, 0.9499, 0.7944, 0.9347, 0.7944, 0.9347, 0.7898, 0.9499, 0.7898, 0.9641, 0.7898, 0.9641, 0.7944, 0.9499, 0.7944, 0.9499, 0.7898, 0.302, 0.3041, 0.3103, 0.3041, 0.3085, 0.3041, 0.302, 0.3041, 0.896, 0.7944, 0.9114, 0.7944, 0.9114, 0.8175, 0.896, 0.8175, 0.302, 0.3273, 0.302, 0.3041, 0.302, 0.3041, 0.302, 0.3273, 0.9668, 0.8297, 0.9869, 0.8297, 0.9869, 0.8348, 0.968, 0.8348, 0.9334, 0.8374, 0.9474, 0.8374, 0.9474, 0.8374, 0.9334, 0.8374, 0.9646, 0.8182, 0.966, 0.8183, 0.9869, 0.8186, 0.9869, 0.8186, 0.896, 0.8297, 0.9073, 0.8297, 0.9054, 0.8348, 0.896, 0.8348, 0.9641, 0.7944, 0.9753, 0.7944, 0.9738, 0.7944, 0.9641, 0.7944, 0.9641, 0.7944, 0.9641, 0.8175, 0.9641, 0.7944, 0.9641, 0.7944, 0.9641, 0.8175, 0.9641, 0.8182, 0.9869, 0.8175, 0.9869, 0.8176, 0.9641, 0.8183, 0.9359, 0.8252, 0.9367, 0.8297, 0.9073, 0.8297, 0.909, 0.8252, 0.896, 0.8186, 0.9114, 0.8186, 0.909, 0.8252, 0.896, 0.8252, 0.9499, 0.7944, 0.9641, 0.7944, 0.9641, 0.7944, 0.9641, 0.8175, 0.9499, 0.8175, 0.9657, 0.8252, 0.9869, 0.8252, 0.9869, 0.8297, 0.9668, 0.8297, 0.9499, 0.7944, 0.9499, 0.8175, 0.9347, 0.8175, 0.9347, 0.7944, 0.896, 0.8252, 0.909, 0.8252, 0.9073, 0.8297, 0.896, 0.8297, 0.9542, 0.8298, 0.9668, 0.8297, 0.968, 0.8348, 0.9561, 0.8349, 0.9243, 0.7896, 0.9252, 0.7671, 0.9316, 0.7671, 0.9314, 0.7892, 0.9542, 0.8298, 0.9561, 0.8349, 0.9375, 0.8348, 0.9367, 0.8297, 0.968, 0.8351, 0.968, 0.8348, 0.9869, 0.8348, 0.9869, 0.8351, 0.9499, 0.7898, 0.9347, 0.7898, 0.9314, 0.7892, 0.9622, 0.7879, 0.9242, 0.7895, 0.9114, 0.7898, 0.9114, 0.7898, 0.9187, 0.7898, 0.9114, 0.7898, 0.896, 0.7898, 0.896, 0.7898, 0.9114, 0.7898, 0.9314, 0.7892, 0.9316, 0.7671, 0.9631, 0.7778, 0.9622, 0.7879, 0.9314, 0.7892, 0.9347, 0.7898, 0.9243, 0.7896, 0.9114, 0.7898, 0.896, 0.7898, 0.896, 0.7898, 0.9114, 0.7898, 0.9243, 0.7896, 0.9114, 0.7898, 0.9114, 0.7898, 0.9242, 0.7895, 0.9252, 0.7671, 0.9243, 0.7896, 0.9242, 0.7895, 0.9252, 0.7671, 0.9114, 0.7944, 0.9114, 0.7898, 0.9231, 0.7898, 0.9347, 0.7898, 0.9347, 0.7944, 0.9863, 0.8186, 0.9644, 0.8193, 0.9677, 0.8184, 0.9867, 0.8186, 0.9114, 0.8182, 0.9347, 0.8182, 0.9347, 0.8184, 0.9114, 0.8184, 0.9347, 0.8182, 0.9114, 0.8182, 0.9114, 0.818, 0.9347, 0.818, 0.9499, 0.8182, 0.9347, 0.8182, 0.9347, 0.818, 0.9499, 0.818, 0.9642, 0.8182, 0.9643, 0.8182, 0.9646, 0.8182, 0.9647, 0.8182, 0.3021, 0.3278, 0.302, 0.3273, 0.302, 0.3273, 0.3021, 0.3278, 0.9641, 0.8182, 0.9642, 0.8182, 0.9647, 0.8182, 0.9646, 0.8182, 0.9641, 0.8182, 0.9646, 0.8182, 0.9648, 0.8182, 0.9614, 0.8182, 0.896, 0.8182, 0.9114, 0.8182, 0.9114, 0.8184, 0.896, 0.8184, 0.9644, 0.8193, 0.9863, 0.8186, 0.9869, 0.8195, 0.9647, 0.8206, 0.9643, 0.8182, 0.9643, 0.8182, 0.9643, 0.818, 0.9641, 0.8182, 0.966, 0.8183, 0.9869, 0.8186, 0.9869, 0.8186, 0.9641, 0.8175, 0.9642, 0.818, 0.9641, 0.818, 0.9641, 0.8175, 0.9499, 0.8182, 0.9648, 0.8184, 0.9644, 0.8193, 0.9499, 0.8184, 0.9646, 0.8182, 0.9643, 0.8182, 0.9643, 0.8182, 0.966, 0.8183, 0.9641, 0.8175, 0.9641, 0.818, 0.9499, 0.818, 0.9499, 0.8175, 0.9646, 0.8182, 0.9646, 0.8182, 0.966, 0.8183, 0.896, 0.818, 0.9114, 0.818, 0.9114, 0.8182, 0.896, 0.8182, 0.9642, 0.818, 0.9643, 0.818, 0.9643, 0.8182, 0.9642, 0.8182, 0.302, 0.328, 0.3021, 0.3278, 0.3021, 0.3278, 0.302, 0.328, 0.9347, 0.818, 0.9114, 0.818, 0.9114, 0.8175, 0.9347, 0.8175, 0.9641, 0.818, 0.9642, 0.818, 0.9642, 0.8182, 0.9641, 0.8182, 0.9499, 0.818, 0.9347, 0.818, 0.9347, 0.8175, 0.9499, 0.8175, 0.9499, 0.818, 0.9641, 0.818, 0.9641, 0.8182, 0.9614, 0.8182, 0.9499, 0.8182, 0.9641, 0.8183, 0.9869, 0.8176, 0.9869, 0.8177, 0.9641, 0.8184, 0.9641, 0.8183, 0.9643, 0.8182, 0.9641, 0.8182, 0.9641, 0.8184, 0.9643, 0.8182, 0.9643, 0.8182, 0.9641, 0.8183, 0.9641, 0.8184, 0.9869, 0.8177, 0.9869, 0.8184, 0.9641, 0.8186, 0.9499, 0.8184, 0.9644, 0.8193, 0.9647, 0.8206, 0.9499, 0.8186, 0.9499, 0.8184, 0.9347, 0.8184, 0.9347, 0.8182, 0.9499, 0.8182, 0.9114, 0.8184, 0.9347, 0.8184, 0.9347, 0.8186, 0.9114, 0.8186, 0.896, 0.8184, 0.9114, 0.8184, 0.9114, 0.8186, 0.896, 0.8186, 0.9647, 0.8206, 0.9869, 0.8195, 0.9869, 0.8252, 0.9657, 0.8252, 0.9869, 0.8186, 0.9869, 0.8186, 0.966, 0.8183, 0.9643, 0.8182, 0.9641, 0.8186, 0.9868, 0.8186, 0.9646, 0.8182, 0.9647, 0.8182, 0.9868, 0.8186, 0.9868, 0.8186, 0.9647, 0.8182, 0.9646, 0.8182, 0.9869, 0.8186, 0.9677, 0.8184, 0.9644, 0.8193, 0.9648, 0.8184, 0.9648, 0.8182, 0.9646, 0.8182, 0.9868, 0.8186, 0.9867, 0.8186, 0.302, 0.3273, 0.302, 0.3041, 0.302, 0.3041, 0.302, 0.3273, 0.3021, 0.3278, 0.302, 0.3273, 0.302, 0.3273, 0.3021, 0.3279, 0.302, 0.3041, 0.3085, 0.3041, 0.302, 0.3041, 0.3247, 0.3272, 0.302, 0.328, 0.302, 0.328, 0.3247, 0.3272, 0.302, 0.328, 0.3021, 0.3278, 0.3021, 0.3279, 0.302, 0.328, 0.302, 0.3041, 0.3247, 0.305, 0.3247, 0.3061, 0.302, 0.3041, 0.302, 0.3273, 0.302, 0.3041, 0.302, 0.3041, 0.302, 0.3273, 0.302, 0.3041, 0.3247, 0.3061, 0.3247, 0.3123, 0.302, 0.3273, 0.302, 0.3273, 0.3247, 0.3123, 0.3247, 0.3272, 0.302, 0.328, 0.302, 0.328, 0.3021, 0.3279, 0.302, 0.3273, 0.302, 0.3273, 0.9641, 0.7944, 0.9738, 0.7944, 0.9724, 0.7944, 0.9641, 0.7944, 0.9641, 0.8175, 0.9641, 0.7944, 0.9641, 0.7944, 0.9641, 0.8175, 0.302, 0.3041, 0.3085, 0.3041, 0.3247, 0.3041, 0.3247, 0.305, 0.3259, 0.3022, 0.3274, 0.3022, 0.3404, 0.3022, 0.3404, 0.3022, 0.3085, 0.3041, 0.3103, 0.3041, 0.3247, 0.3041, 0.3247, 0.3041, 0.3274, 0.3022, 0.3289, 0.3022, 0.3404, 0.3022, 0.3404, 0.3022, 0.9631, 0.7778, 0.9316, 0.7671, 0.9641, 0.7671, 0.9753, 0.7944, 0.9751, 0.7898, 0.9869, 0.7898, 0.9869, 0.7944, 0.8131, 0.4776, 0.8211, 0.4776, 0.8211, 0.4776, 0.8131, 0.4776, 0.8211, 0.4776, 0.8291, 0.4776, 0.8291, 0.4776, 0.8211, 0.4776, 0.845, 0.4458, 0.845, 0.4776, 0.837, 0.4776, 0.837, 0.4458, 0.8211, 0.4776, 0.8291, 0.4776, 0.8291, 0.4776, 0.8211, 0.4776, 0.837, 0.4776, 0.845, 0.4776, 0.845, 0.4776, 0.837, 0.4776, 0.837, 0.4458, 0.837, 0.4776, 0.8291, 0.4776, 0.8291, 0.4458, 0.8052, 0.4776, 0.8131, 0.4776, 0.8131, 0.4776, 0.8052, 0.4776, 0.7972, 0.4776, 0.8052, 0.4776, 0.8052, 0.4776, 0.7972, 0.4776, 0.8291, 0.4458, 0.8291, 0.4776, 0.8211, 0.4776, 0.8211, 0.4458, 0.7893, 0.4776, 0.7972, 0.4776, 0.7972, 0.4776, 0.7893, 0.4776, 0.8291, 0.4776, 0.837, 0.4776, 0.837, 0.4776, 0.8291, 0.4776, 0.8211, 0.4458, 0.8211, 0.4776, 0.8131, 0.4776, 0.8131, 0.4458, 0.8291, 0.4776, 0.837, 0.4776, 0.837, 0.4776, 0.8291, 0.4776, 0.8052, 0.4776, 0.8131, 0.4776, 0.8131, 0.4776, 0.8052, 0.4776, 0.8131, 0.4458, 0.8131, 0.4776, 0.8052, 0.4776, 0.8052, 0.4458, 0.8211, 0.4776, 0.8291, 0.4776, 0.8291, 0.4776, 0.8211, 0.4776, 0.7813, 0.4776, 0.7893, 0.4776, 0.7893, 0.4776, 0.7813, 0.4776, 0.8052, 0.4458, 0.8052, 0.4776, 0.7972, 0.4776, 0.7972, 0.4458, 0.8131, 0.4776, 0.8211, 0.4776, 0.8211, 0.4776, 0.8131, 0.4776, 0.7972, 0.4776, 0.8052, 0.4776, 0.8052, 0.4776, 0.7972, 0.4776, 0.7972, 0.4458, 0.7972, 0.4776, 0.7893, 0.4776, 0.7893, 0.4458, 0.837, 0.4776, 0.845, 0.4776, 0.845, 0.4776, 0.837, 0.4776, 0.7893, 0.4776, 0.7972, 0.4776, 0.7972, 0.4776, 0.7893, 0.4776, 0.7893, 0.4458, 0.7893, 0.4776, 0.7813, 0.4776, 0.7813, 0.4458, 0.8291, 0.4451, 0.8399, 0.4407, 0.8443, 0.4299, 0.8399, 0.4191, 0.8291, 0.4146, 0.8182, 0.4191, 0.8138, 0.4299, 0.8182, 0.4407, 0.7813, 0.4776, 0.7893, 0.4776, 0.7893, 0.4776, 0.7813, 0.4776, 0.808, 0.4407, 0.7972, 0.4451, 0.7864, 0.4407, 0.782, 0.4299, 0.7864, 0.4191, 0.7972, 0.4146, 0.808, 0.4191, 0.8125, 0.4299, 0.8052, 0.4776, 0.8131, 0.4776, 0.8131, 0.4776, 0.8052, 0.4776, 0.7893, 0.4776, 0.7972, 0.4776, 0.7972, 0.4776, 0.7893, 0.4776, 0.8291, 0.4776, 0.837, 0.4776, 0.837, 0.4776, 0.8291, 0.4776, 0.8131, 0.4776, 0.8211, 0.4776, 0.8211, 0.4776, 0.8131, 0.4776, 0.7972, 0.4776, 0.8052, 0.4776, 0.8052, 0.4776, 0.7972, 0.4776, 0.7813, 0.4776, 0.7893, 0.4776, 0.7893, 0.4776, 0.7813, 0.4776, 0.837, 0.4776, 0.845, 0.4776, 0.845, 0.4776, 0.837, 0.4776, 0.8131, 0.4776, 0.8211, 0.4776, 0.8211, 0.4776, 0.8131, 0.4776, 0.8211, 0.4776, 0.8291, 0.4776, 0.8291, 0.4776, 0.8211, 0.4776, 0.845, 0.4458, 0.845, 0.4776, 0.837, 0.4776, 0.837, 0.4458, 0.8211, 0.4776, 0.8291, 0.4776, 0.8291, 0.4776, 0.8211, 0.4776, 0.837, 0.4776, 0.845, 0.4776, 0.845, 0.4776, 0.837, 0.4776, 0.837, 0.4458, 0.837, 0.4776, 0.8291, 0.4776, 0.8291, 0.4458, 0.8052, 0.4776, 0.8131, 0.4776, 0.8131, 0.4776, 0.8052, 0.4776, 0.7972, 0.4776, 0.8052, 0.4776, 0.8052, 0.4776, 0.7972, 0.4776, 0.8291, 0.4458, 0.8291, 0.4776, 0.8211, 0.4776, 0.8211, 0.4458, 0.7893, 0.4776, 0.7972, 0.4776, 0.7972, 0.4776, 0.7893, 0.4776, 0.8291, 0.4776, 0.837, 0.4776, 0.837, 0.4776, 0.8291, 0.4776, 0.8211, 0.4458, 0.8211, 0.4776, 0.8131, 0.4776, 0.8131, 0.4458, 0.8291, 0.4776, 0.837, 0.4776, 0.837, 0.4776, 0.8291, 0.4776, 0.8052, 0.4776, 0.8131, 0.4776, 0.8131, 0.4776, 0.8052, 0.4776, 0.8131, 0.4458, 0.8131, 0.4776, 0.8052, 0.4776, 0.8052, 0.4458, 0.8211, 0.4776, 0.8291, 0.4776, 0.8291, 0.4776, 0.8211, 0.4776, 0.7813, 0.4776, 0.7893, 0.4776, 0.7893, 0.4776, 0.7813, 0.4776, 0.8052, 0.4458, 0.8052, 0.4776, 0.7972, 0.4776, 0.7972, 0.4458, 0.8131, 0.4776, 0.8211, 0.4776, 0.8211, 0.4776, 0.8131, 0.4776, 0.7972, 0.4776, 0.8052, 0.4776, 0.8052, 0.4776, 0.7972, 0.4776, 0.7972, 0.4458, 0.7972, 0.4776, 0.7893, 0.4776, 0.7893, 0.4458, 0.837, 0.4776, 0.845, 0.4776, 0.845, 0.4776, 0.837, 0.4776, 0.7893, 0.4776, 0.7972, 0.4776, 0.7972, 0.4776, 0.7893, 0.4776, 0.7893, 0.4458, 0.7893, 0.4776, 0.7813, 0.4776, 0.7813, 0.4458, 0.8291, 0.4451, 0.8399, 0.4407, 0.8443, 0.4299, 0.8399, 0.4191, 0.8291, 0.4146, 0.8182, 0.4191, 0.8138, 0.4299, 0.8182, 0.4407, 0.7813, 0.4776, 0.7893, 0.4776, 0.7893, 0.4776, 0.7813, 0.4776, 0.808, 0.4407, 0.7972, 0.4451, 0.7864, 0.4407, 0.782, 0.4299, 0.7864, 0.4191, 0.7972, 0.4146, 0.808, 0.4191, 0.8125, 0.4299, 0.8052, 0.4776, 0.8131, 0.4776, 0.8131, 0.4776, 0.8052, 0.4776, 0.7893, 0.4776, 0.7972, 0.4776, 0.7972, 0.4776, 0.7893, 0.4776, 0.8291, 0.4776, 0.837, 0.4776, 0.837, 0.4776, 0.8291, 0.4776, 0.8131, 0.4776, 0.8211, 0.4776, 0.8211, 0.4776, 0.8131, 0.4776, 0.7972, 0.4776, 0.8052, 0.4776, 0.8052, 0.4776, 0.7972, 0.4776, 0.7813, 0.4776, 0.7893, 0.4776, 0.7893, 0.4776, 0.7813, 0.4776, 0.837, 0.4776, 0.845, 0.4776, 0.845, 0.4776, 0.837, 0.4776])
me_cube_068.materials.append(mat_carbasenaterial)
me_cube_068.use_remesh_fix_poles = True
me_cube_068.use_remesh_preserve_attributes = False
me_cube_068.update()

# ---- objects
ob_windshield = bpy.data.objects.new('WindShield', me_cube_001)
ob_cube_003 = bpy.data.objects.new('Cube.003', me_cube_069)
ob_chassis = bpy.data.objects.new('Chassis', me_cube_068)

# ---- transforms, parenting, visibility, modifiers, constraints
ob_windshield.location = (1.994e-17, 0.08908, 0.2953)
_m = ob_windshield.modifiers.new('Mirror', 'MIRROR')
_m.use_clip = True
_m = ob_windshield.modifiers.new('Subdivision', 'SUBSURF')
_m.levels = 0
ob_cube_003.location = (0.03639, 1.812, -0.2053)
_m = ob_cube_003.modifiers.new('Mirror', 'MIRROR')
_m.use_clip = True
_m.mirror_object = ob_chassis
_m = ob_cube_003.modifiers.new('Auto Smooth', 'NODES')
_m.node_group = ng_auto_smooth
_gi = [s.identifier for s in ng_auto_smooth.interface.items_tree if s.item_type == 'SOCKET' and s.in_out == 'INPUT']
_m[_gi[1]] = 0.3613  # Angle
ob_chassis.location = (0.0, 0.0, 0.0)
_m = ob_chassis.modifiers.new('Mirror', 'MIRROR')
_m.use_clip = True
_m = ob_chassis.modifiers.new('Subdivision', 'SUBSURF')
_m.levels = 0

# ---- collection membership
col_collection.objects.link(ob_windshield)
col_collection.objects.link(ob_cube_003)
col_collection.objects.link(ob_chassis)

# ---- scene / render settings (as saved in the file)
scene.frame_start = 1; scene.frame_end = 250; scene.frame_set(1)
scene.render.engine = 'BLENDER_EEVEE_NEXT'
scene.cycles.sampling_pattern = 'TABULATED_SOBOL'
scene.cycles.use_light_tree = False
scene.view_settings.view_transform = 'Filmic'
bpy.context.view_layer.update()

# ---- added for rendering (the .blend has no active camera and no usable light): camera, sun
cam_auto = bpy.data.cameras.new('AutoCamera')
cam_auto.lens = 50.0
cam_auto.sensor_width = 36.0
cam_auto.clip_end = 1000.0
ob_auto_camera = bpy.data.objects.new('AutoCamera', cam_auto)
scene.collection.objects.link(ob_auto_camera)
ob_auto_camera.location = (4.77267, -5.23483, 3.93241)
ob_auto_camera.rotation_euler = (1.09748, -7.21219e-08, 0.694738)
scene.camera = ob_auto_camera
light_auto_sun = bpy.data.lights.new('AutoSun', 'SUN')
light_auto_sun.energy = 3.0
light_auto_sun.angle = 0.0523599
ob_auto_sun = bpy.data.objects.new('AutoSun', light_auto_sun)
scene.collection.objects.link(ob_auto_sun)
ob_auto_sun.rotation_euler = (0.872665, 0.174533, 0.523599)
bpy.context.view_layer.update()
